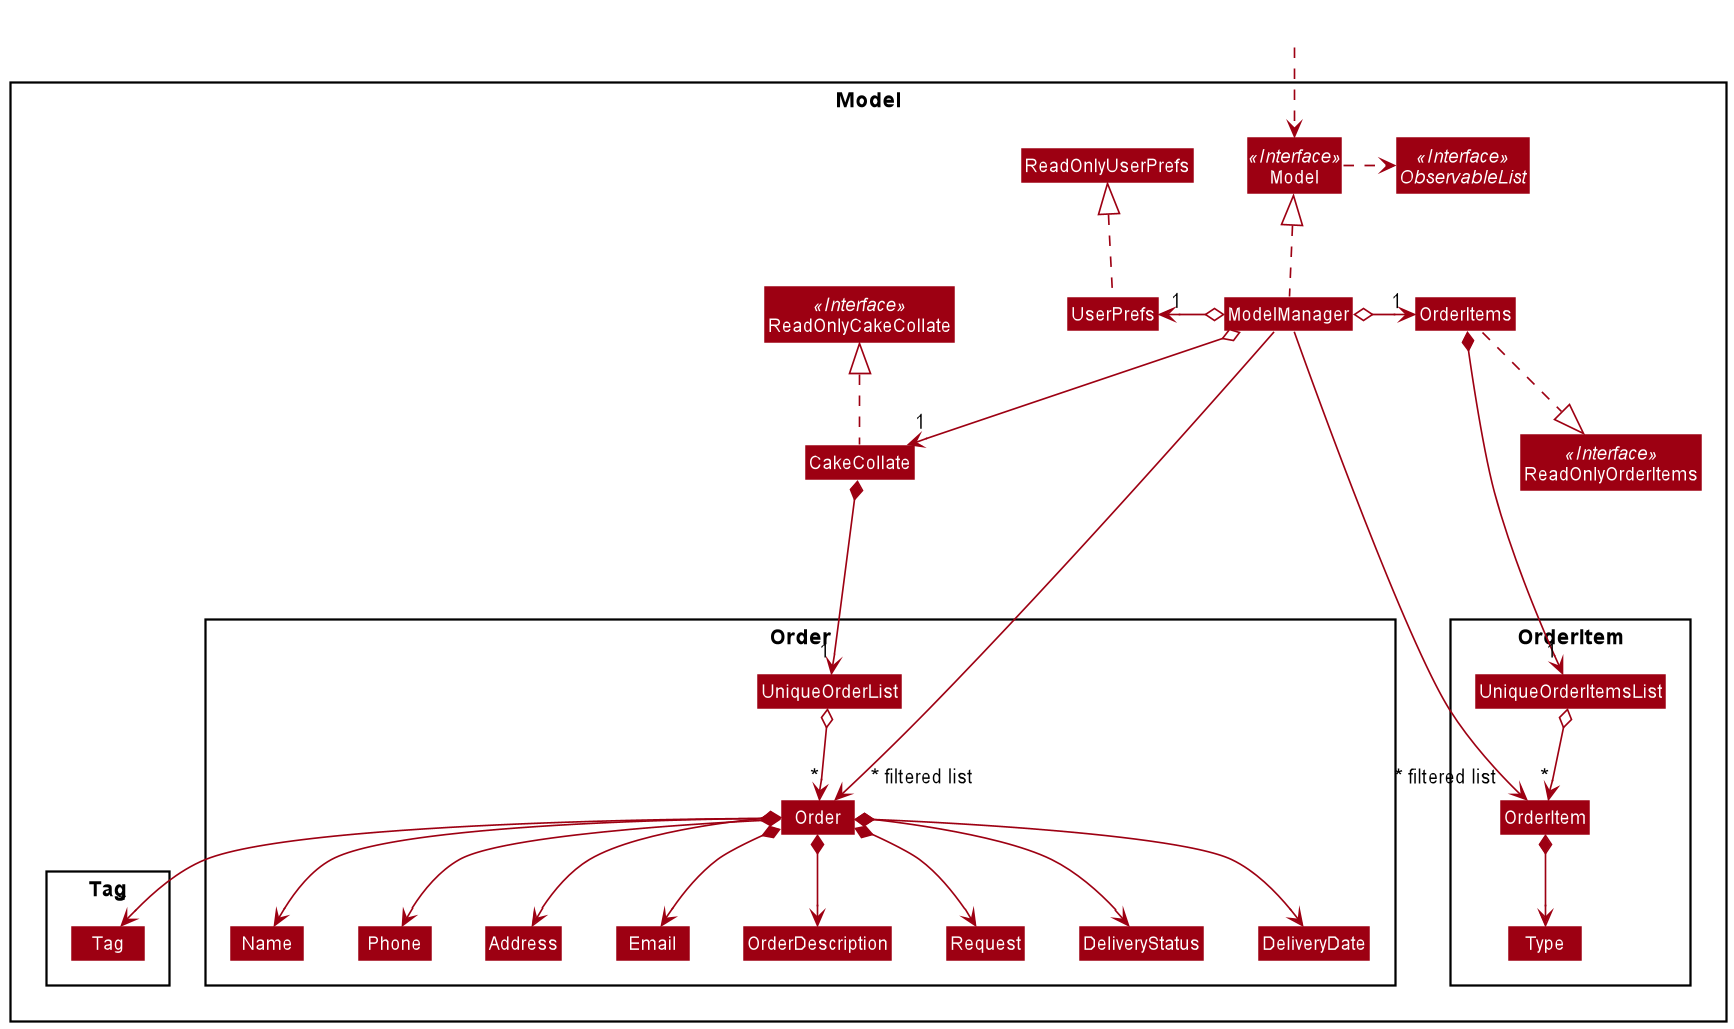

The diagram above was rendered by PlantUML. Its source (embedded in the PNG):
@startuml
!include style.puml
skinparam arrowThickness 1.1
skinparam arrowColor MODEL_COLOR
skinparam classBackgroundColor MODEL_COLOR

Package Model <<Rectangle>>{
Interface ReadOnlyCakeCollate <<Interface>>
Interface ReadOnlyOrderItems <<Interface>>
Interface Model <<Interface>>
Interface ObservableList <<Interface>>
Class CakeCollate
Class OrderItems
Class ReadOnlyCakeCollate
Class ReadOnlyOrderItems
Class Model
Class ModelManager
Class UserPrefs
Class ReadOnlyUserPrefs

Package Order {
Class Order
Class Address
Class Email
Class Name
Class Phone
Class OrderDescription
Class Request
Class DeliveryStatus
Class DeliveryDate
Class UniqueOrderList
}

Package Tag {
Class Tag
}

Package OrderItem {
Class OrderItem
Class Type
Class UniqueOrderItemsList
}
}



Class HiddenOutside #FFFFFF
HiddenOutside ..> Model

CakeCollate .up.|> ReadOnlyCakeCollate

ModelManager .up.|> Model
Model .right.> ObservableList
ModelManager o--> "1" CakeCollate
ModelManager o-left-> "1" UserPrefs
UserPrefs .up.|> ReadOnlyUserPrefs

CakeCollate *--> "1" UniqueOrderList
UniqueOrderList o--> "*" Order
Order *--> Name
Order *--> Phone
Order *--> Email
Order *--> Address
Order *--> DeliveryStatus
Order *--> Request
Order *--> OrderDescription
Order *--> DeliveryDate
Order *--> "*" Tag

Name -[hidden]right-> Phone
Phone -[hidden]right-> Address
Address -[hidden]right-> Email

ModelManager ----->" ~* filtered list" Order

OrderItems *--> "1" UniqueOrderItemsList
UniqueOrderItemsList o--> "*" OrderItem

ModelManager o-right-> "1" OrderItems
OrderItems .down.|> ReadOnlyOrderItems
OrderItem *--> Type
ModelManager ----->" ~* filtered list" OrderItem

@enduml